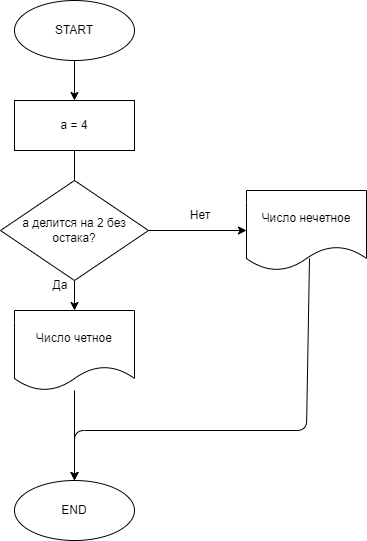

The diagram above was exported from draw.io. Its source (the exported page's mxGraphModel, read from the mxfile embedded in the PNG):
<mxGraphModel dx="890" dy="319" grid="1" gridSize="10" guides="1" tooltips="1" connect="1" arrows="1" fold="1" page="1" pageScale="1" pageWidth="827" pageHeight="1169" math="0" shadow="0">
  <root>
    <mxCell id="0" />
    <mxCell id="1" parent="0" />
    <mxCell id="4" value="" style="edgeStyle=none;html=1;" edge="1" parent="1" source="2" target="3">
      <mxGeometry relative="1" as="geometry" />
    </mxCell>
    <mxCell id="2" value="START" style="ellipse;whiteSpace=wrap;html=1;" vertex="1" parent="1">
      <mxGeometry x="354" y="110" width="120" height="60" as="geometry" />
    </mxCell>
    <mxCell id="8" value="" style="edgeStyle=none;html=1;" edge="1" parent="1" source="3">
      <mxGeometry relative="1" as="geometry">
        <mxPoint x="414" y="300" as="targetPoint" />
      </mxGeometry>
    </mxCell>
    <mxCell id="3" value="a = 4" style="whiteSpace=wrap;html=1;" vertex="1" parent="1">
      <mxGeometry x="354" y="210" width="120" height="50" as="geometry" />
    </mxCell>
    <mxCell id="12" value="" style="edgeStyle=none;html=1;" edge="1" parent="1" source="9" target="11">
      <mxGeometry relative="1" as="geometry" />
    </mxCell>
    <mxCell id="14" value="" style="edgeStyle=none;html=1;" edge="1" parent="1" source="9" target="13">
      <mxGeometry relative="1" as="geometry" />
    </mxCell>
    <mxCell id="9" value="а делится на 2 без остака?" style="rhombus;whiteSpace=wrap;html=1;" vertex="1" parent="1">
      <mxGeometry x="340" y="290" width="148" height="100" as="geometry" />
    </mxCell>
    <mxCell id="18" value="" style="edgeStyle=none;html=1;" edge="1" parent="1" source="11" target="17">
      <mxGeometry relative="1" as="geometry" />
    </mxCell>
    <mxCell id="11" value="Число четное" style="shape=document;whiteSpace=wrap;html=1;boundedLbl=1;" vertex="1" parent="1">
      <mxGeometry x="354" y="420" width="120" height="80" as="geometry" />
    </mxCell>
    <mxCell id="19" style="edgeStyle=none;html=1;entryX=0.5;entryY=0;entryDx=0;entryDy=0;exitX=0.525;exitY=0.85;exitDx=0;exitDy=0;exitPerimeter=0;" edge="1" parent="1" source="13" target="17">
      <mxGeometry relative="1" as="geometry">
        <Array as="points">
          <mxPoint x="646" y="540" />
          <mxPoint x="414" y="540" />
        </Array>
      </mxGeometry>
    </mxCell>
    <mxCell id="13" value="Число нечетное" style="shape=document;whiteSpace=wrap;html=1;boundedLbl=1;" vertex="1" parent="1">
      <mxGeometry x="586" y="300" width="120" height="80" as="geometry" />
    </mxCell>
    <mxCell id="15" value="Да" style="text;html=1;strokeColor=none;fillColor=none;align=center;verticalAlign=middle;whiteSpace=wrap;rounded=0;" vertex="1" parent="1">
      <mxGeometry x="370" y="380" width="60" height="30" as="geometry" />
    </mxCell>
    <mxCell id="16" value="Нет" style="text;html=1;strokeColor=none;fillColor=none;align=center;verticalAlign=middle;whiteSpace=wrap;rounded=0;" vertex="1" parent="1">
      <mxGeometry x="510" y="310" width="60" height="30" as="geometry" />
    </mxCell>
    <mxCell id="17" value="END" style="ellipse;whiteSpace=wrap;html=1;" vertex="1" parent="1">
      <mxGeometry x="354" y="590" width="120" height="60" as="geometry" />
    </mxCell>
  </root>
</mxGraphModel>